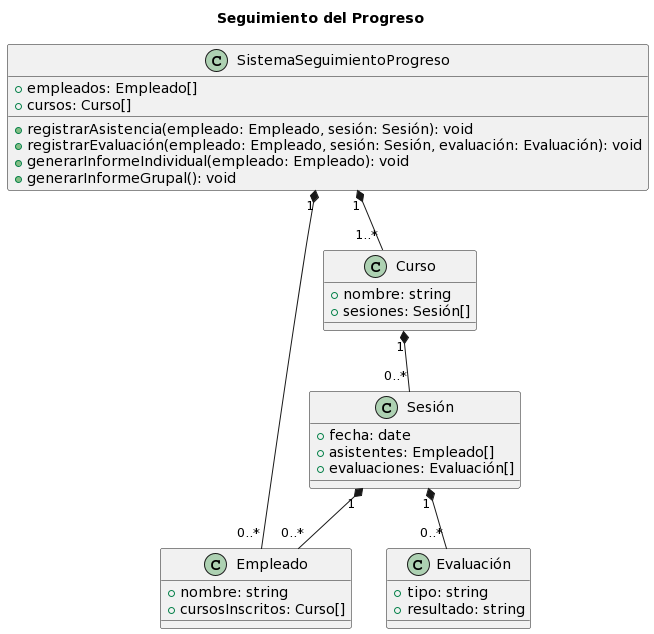

The diagram above was rendered by PlantUML. Its source (embedded in the PNG):
@startuml
title Seguimiento del Progreso

class Empleado {
    + nombre: string
    + cursosInscritos: Curso[]
}

class Curso {
    + nombre: string
    + sesiones: Sesión[]
}

class Sesión {
    + fecha: date
    + asistentes: Empleado[]
    + evaluaciones: Evaluación[]
}

class Evaluación {
    + tipo: string
    + resultado: string
}

class SistemaSeguimientoProgreso {
    + empleados: Empleado[]
    + cursos: Curso[]
    + registrarAsistencia(empleado: Empleado, sesión: Sesión): void
    + registrarEvaluación(empleado: Empleado, sesión: Sesión, evaluación: Evaluación): void
    + generarInformeIndividual(empleado: Empleado): void
    + generarInformeGrupal(): void
}

SistemaSeguimientoProgreso "1" *-- "0..*" Empleado
SistemaSeguimientoProgreso "1" *-- "1..*" Curso
Curso "1" *-- "0..*" Sesión
Sesión "1" *-- "0..*" Empleado
Sesión "1" *-- "0..*" Evaluación
@enduml